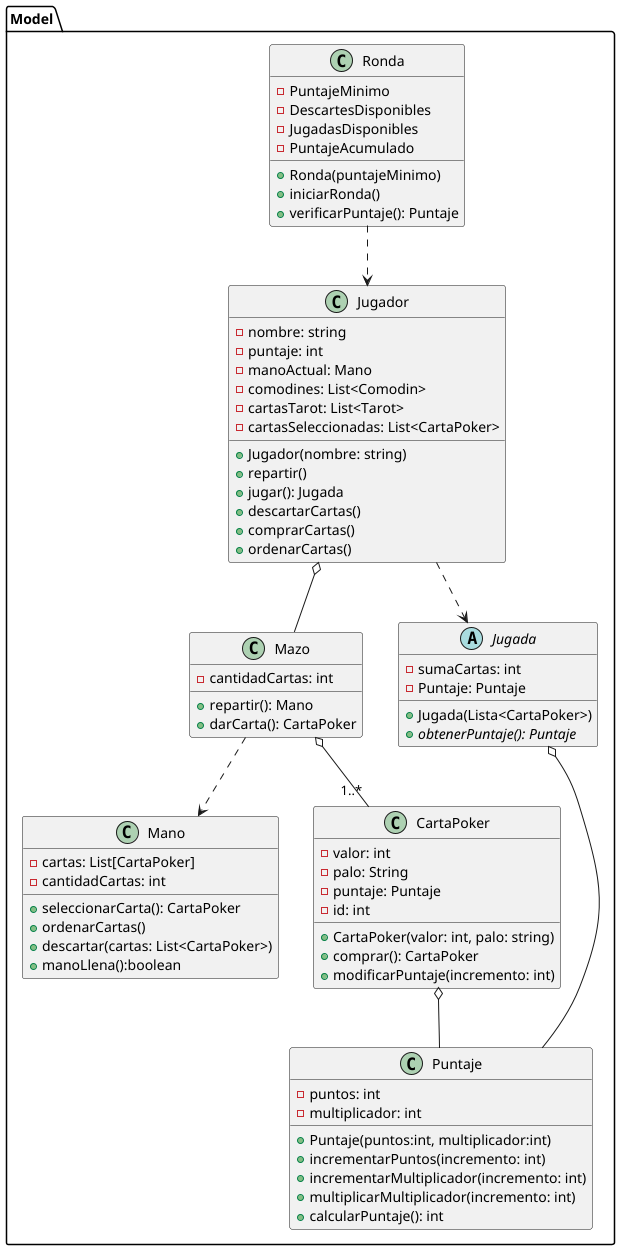

The diagram above was rendered by PlantUML. Its source (embedded in the PNG):
@startuml

package Model {

class Jugador {
    - nombre: string
    - puntaje: int
    - manoActual: Mano
    - comodines: List<Comodin>
    - cartasTarot: List<Tarot>
    - cartasSeleccionadas: List<CartaPoker>
    + Jugador(nombre: string)
    + repartir()
    + jugar(): Jugada
    + descartarCartas()
    + comprarCartas()
    + ordenarCartas()
}


class Mazo {
    - cantidadCartas: int
    + repartir(): Mano
    + darCarta(): CartaPoker
}

class Mano {
    - cartas: List[CartaPoker]
    - cantidadCartas: int
    + seleccionarCarta(): CartaPoker
    + ordenarCartas()
    + descartar(cartas: List<CartaPoker>)
    + manoLlena():boolean
}

class Puntaje {
    - puntos: int
    - multiplicador: int
    + Puntaje(puntos:int, multiplicador:int)
    + incrementarPuntos(incremento: int)
    + incrementarMultiplicador(incremento: int)
    + multiplicarMultiplicador(incremento: int)
    + calcularPuntaje(): int
}

class CartaPoker {
    - valor: int
    - palo: String
    - puntaje: Puntaje
    - id: int
    + CartaPoker(valor: int, palo: string)
    + comprar(): CartaPoker
    + modificarPuntaje(incremento: int)
}

class Ronda {
    - PuntajeMinimo
    - DescartesDisponibles
    - JugadasDisponibles
    - PuntajeAcumulado
    + Ronda(puntajeMinimo)
    + iniciarRonda()
    + verificarPuntaje(): Puntaje
}

abstract class Jugada {
    - sumaCartas: int
    - Puntaje: Puntaje
    + Jugada(Lista<CartaPoker>)
    + {abstract}obtenerPuntaje(): Puntaje
}

CartaPoker o-- Puntaje
Jugador o-- Mazo
Mazo ..> Mano
Mazo o-- "1..*" CartaPoker
Jugador ..> Jugada
Jugada o-- Puntaje
Ronda ..> Jugador
}
@enduml